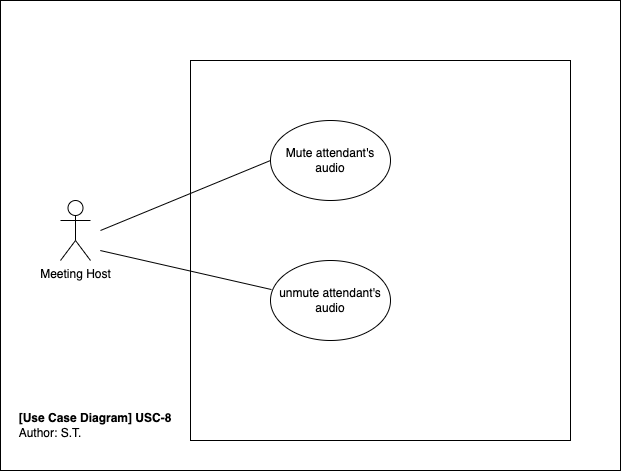

The diagram above was exported from draw.io. Its source (the exported page's mxGraphModel, read from the mxfile embedded in the PNG):
<mxGraphModel dx="946" dy="672" grid="1" gridSize="10" guides="1" tooltips="1" connect="1" arrows="1" fold="1" page="1" pageScale="1" pageWidth="827" pageHeight="1169" background="#ffffff" math="0" shadow="0">
  <root>
    <mxCell id="0" />
    <mxCell id="1" parent="0" />
    <mxCell id="kJTz6mbrH3E8C6Fek-wo-7" value="" style="rounded=0;whiteSpace=wrap;html=1;" vertex="1" parent="1">
      <mxGeometry x="60" y="30" width="620" height="470" as="geometry" />
    </mxCell>
    <mxCell id="kJTz6mbrH3E8C6Fek-wo-1" value="Meeting Host" style="shape=umlActor;verticalLabelPosition=bottom;verticalAlign=top;html=1;outlineConnect=0;" vertex="1" parent="1">
      <mxGeometry x="120" y="230" width="30" height="60" as="geometry" />
    </mxCell>
    <mxCell id="kJTz6mbrH3E8C6Fek-wo-2" value="" style="whiteSpace=wrap;html=1;aspect=fixed;" vertex="1" parent="1">
      <mxGeometry x="250" y="90" width="380" height="380" as="geometry" />
    </mxCell>
    <mxCell id="kJTz6mbrH3E8C6Fek-wo-3" value="Mute attendant's audio" style="ellipse;whiteSpace=wrap;html=1;" vertex="1" parent="1">
      <mxGeometry x="330" y="150" width="120" height="80" as="geometry" />
    </mxCell>
    <mxCell id="kJTz6mbrH3E8C6Fek-wo-5" value="" style="endArrow=none;html=1;rounded=0;entryX=0;entryY=0.5;entryDx=0;entryDy=0;" edge="1" parent="1" target="kJTz6mbrH3E8C6Fek-wo-3">
      <mxGeometry width="50" height="50" relative="1" as="geometry">
        <mxPoint x="160" y="260" as="sourcePoint" />
        <mxPoint x="190" y="100" as="targetPoint" />
      </mxGeometry>
    </mxCell>
    <mxCell id="kJTz6mbrH3E8C6Fek-wo-9" value="&lt;div style=&quot;text-align: left;&quot;&gt;&lt;b style=&quot;background-color: initial;&quot;&gt;[Use Case Diagram] USC-8&lt;/b&gt;&lt;/div&gt;&lt;div style=&quot;text-align: left;&quot;&gt;&lt;span style=&quot;background-color: initial;&quot;&gt;Author: S.T.&lt;/span&gt;&lt;/div&gt;" style="text;html=1;strokeColor=none;fillColor=none;align=center;verticalAlign=middle;whiteSpace=wrap;rounded=0;" vertex="1" parent="1">
      <mxGeometry x="70" y="440" width="170" height="30" as="geometry" />
    </mxCell>
    <mxCell id="kJTz6mbrH3E8C6Fek-wo-10" value="unmute attendant's audio" style="ellipse;whiteSpace=wrap;html=1;" vertex="1" parent="1">
      <mxGeometry x="330" y="290" width="120" height="80" as="geometry" />
    </mxCell>
    <mxCell id="kJTz6mbrH3E8C6Fek-wo-11" value="" style="endArrow=none;html=1;rounded=0;entryX=0.008;entryY=0.363;entryDx=0;entryDy=0;entryPerimeter=0;exitX=0.161;exitY=0.532;exitDx=0;exitDy=0;exitPerimeter=0;" edge="1" parent="1" source="kJTz6mbrH3E8C6Fek-wo-7" target="kJTz6mbrH3E8C6Fek-wo-10">
      <mxGeometry width="50" height="50" relative="1" as="geometry">
        <mxPoint x="190" y="270" as="sourcePoint" />
        <mxPoint x="360" y="200" as="targetPoint" />
      </mxGeometry>
    </mxCell>
  </root>
</mxGraphModel>